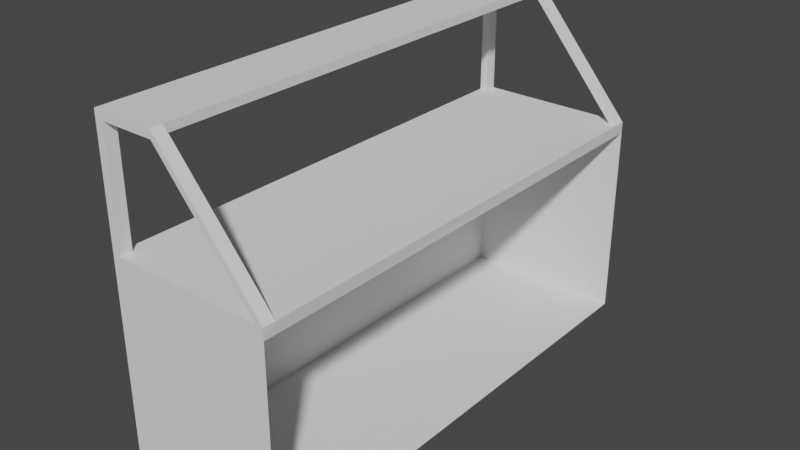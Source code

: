 # Source: car-base.blend  (saved by Blender 2.82.7; exported with 4.5.12 LTS)
import bpy
from mathutils import Matrix  # noqa: F401  (used for matrix-valued properties, if any)

bpy.ops.wm.read_factory_settings(use_empty=True)
scene = bpy.context.scene
scene.name = 'Scene'

# ---- collections
col_collection = bpy.data.collections.new('Collection'); scene.collection.children.link(col_collection)

# ---- world
world_world = bpy.data.worlds.new('World'); scene.world = world_world
world_world.use_nodes = True; world_world.node_tree.nodes.clear()
_N = world_world.node_tree.nodes; _L = world_world.node_tree.links
n0 = _N.new('ShaderNodeOutputWorld'); n0.name = 'World Output'; n0.location = (300, 300)
n1 = _N.new('ShaderNodeBackground'); n1.name = 'Background'; n1.location = (10, 300)
n1.inputs[0].default_value = (0.05088, 0.05088, 0.05088, 1.0)
_L.new(n1.outputs[0], n0.inputs[0])
n0.is_active_output = True
world_world.color = (0.05088, 0.05088, 0.05088)
world_world.use_sun_shadow = False
world_world.sun_shadow_jitter_overblur = 0.0

# ---- meshes
me_cube_001 = bpy.data.meshes.new('Cube.001')
me_cube_001.from_pydata([(-1.0, -2.987, -1.0), (-1.0, -2.987, 1.542), (-1.0, 2.987, -1.0), (-1.0, 2.987, 1.542), (1.0, -2.987, -1.0), (1.006, -2.987, 1.542), (1.0, 2.987, -1.0), (1.0, 2.987, 1.542), (1.0, 2.987, 1.406), (1.006, -2.987, 1.406), (-1.0, 2.838, -1.0), (-1.0, 2.838, 1.542), (1.0, 2.838, -1.0), (1.0, 2.838, 1.542), (1.0, 2.838, 1.406), (-1.0, -2.842, -1.0), (-1.0, -2.842, 1.542), (1.0, -2.842, -1.0), (1.012, -2.843, 1.542), (1.006, -2.842, 1.406), (-0.9, 2.987, -1.0), (-0.9, 2.987, 1.542), (-0.9, -2.987, -1.0), (-0.8997, -2.987, 1.542), (-0.9, 2.838, 1.542), (-0.9, 2.838, -1.0), (-0.8997, -2.842, 1.542), (-0.9, -2.842, -1.0), (-1.0, 2.837, 2.907), (-1.0, 2.987, 2.907), (-0.8997, -2.987, 2.907), (-1.0, -2.987, 2.907), (-1.0, -2.842, 2.907), (-0.9, 2.987, 2.907), (-0.9, 2.838, 2.907), (-0.8997, -2.842, 2.907), (-1.0, 2.838, 3.007), (-1.0, 2.987, 3.007), (-0.8997, -2.987, 3.007), (-1.0, -2.987, 3.007), (-1.0, -2.842, 3.007), (-0.9, 2.987, 3.007), (-0.9, 2.838, 3.007), (-0.8997, -2.842, 3.007), (-0.243, 2.838, 2.907), (-0.243, 2.987, 2.907), (-0.2427, -2.987, 2.907), (-0.2427, -2.842, 2.907), (-0.243, 2.838, 3.007), (-0.243, 2.987, 3.007), (-0.2427, -2.987, 3.007), (-0.2427, -2.842, 3.007), (0.9051, 2.838, 1.542), (0.905, 2.987, 1.542), (0.9104, -2.987, 1.542), (0.9116, -2.843, 1.542), (0.905, -2.987, -1.0), (0.905, 2.987, -1.0), (0.905, 2.838, -1.0), (0.905, -2.842, -1.0)], [], [(10, 11, 3, 2), (57, 53, 7, 6), (18, 5, 9, 19), (22, 23, 1, 0), (59, 17, 4, 56), (55, 54, 5, 18), (57, 6, 12, 58), (7, 13, 14, 8), (15, 16, 11, 10), (0, 1, 16, 15), (52, 55, 18, 13), (58, 12, 17, 59), (13, 18, 19, 14), (10, 25, 27, 15), (11, 16, 26, 24), (2, 20, 25, 10), (23, 26, 35, 30), (16, 1, 31, 32), (15, 27, 22, 0), (56, 54, 23, 22), (2, 3, 21, 20), (38, 30, 46, 50), (29, 28, 36, 37), (21, 3, 29, 33), (26, 16, 32, 35), (11, 24, 34, 28), (3, 11, 28, 29), (24, 21, 33, 34), (1, 23, 30, 31), (37, 36, 42, 41), (40, 39, 38, 43), (33, 29, 37, 41), (31, 30, 38, 39), (30, 35, 47, 46), (32, 31, 39, 40), (32, 40, 36, 28), (33, 41, 49, 45), (35, 32, 28, 34), (40, 43, 42, 36), (47, 51, 18, 55), (45, 49, 7, 53), (51, 47, 44, 48), (35, 34, 44, 47), (43, 38, 50, 51), (42, 43, 51, 48), (34, 33, 45, 44), (41, 42, 48, 49), (52, 53, 7, 13), (49, 48, 13, 7), (44, 45, 53, 52), (48, 44, 52, 13), (50, 46, 54, 5), (51, 50, 5, 18), (46, 47, 55, 54), (4, 5, 54, 56), (25, 58, 59, 27), (24, 26, 55, 52), (20, 57, 58, 25), (21, 24, 52, 53), (26, 23, 54, 55), (27, 59, 56, 22), (20, 21, 53, 57)])
_uv = me_cube_001.uv_layers.new(name='UVMap')
_uv.uv.foreach_set('vector', [0.375, 0.2437, 0.625, 0.2438, 0.625, 0.25, 0.375, 0.25, 0.375, 0.4881, 0.625, 0.4881, 0.625, 0.5, 0.375, 0.5, 0.625, 0.006094, 0.625, 0.0, 0.625, 0.0, 0.625, 0.006094, 0.375, 0.9875, 0.625, 0.9875, 0.625, 1.0, 0.375, 1.0, 0.3631, 0.7439, 0.375, 0.7439, 0.375, 0.75, 0.3631, 0.75, 0.625, 0.006094, 0.625, 0.0, 0.625, 0.0, 0.625, 0.006094, 0.3631, 0.5, 0.375, 0.5, 0.375, 0.5062, 0.3631, 0.5062, 0.625, 0.25, 0.625, 0.2438, 0.625, 0.2437, 0.625, 0.25, 0.375, 0.006094, 0.625, 0.006094, 0.625, 0.2438, 0.375, 0.2437, 0.375, 0.0, 0.625, 0.0, 0.625, 0.006094, 0.375, 0.006094, 0.625, 0.2438, 0.625, 0.006094, 0.625, 0.006094, 0.625, 0.2438, 0.3631, 0.5062, 0.375, 0.5062, 0.375, 0.7439, 0.3631, 0.7439, 0.625, 0.2438, 0.625, 0.006094, 0.625, 0.006094, 0.625, 0.2437, 0.125, 0.5063, 0.1375, 0.5063, 0.1375, 0.7439, 0.125, 0.7439, 0.625, 0.2438, 0.625, 0.006094, 0.625, 0.006094, 0.625, 0.2438, 0.125, 0.5, 0.1375, 0.5, 0.1375, 0.5063, 0.125, 0.5063, 0.625, 0.0, 0.625, 0.006094, 0.625, 0.006094, 0.625, 0.0, 0.625, 0.006094, 0.625, 0.0, 0.625, 0.0, 0.625, 0.006094, 0.125, 0.7439, 0.1375, 0.7439, 0.1375, 0.75, 0.125, 0.75, 0.375, 0.7619, 0.625, 0.7619, 0.625, 0.9875, 0.375, 0.9875, 0.375, 0.25, 0.625, 0.25, 0.625, 0.2625, 0.375, 0.2625, 0.625, 0.9875, 0.625, 0.9875, 0.625, 0.9875, 0.625, 0.9875, 0.625, 0.25, 0.625, 0.2438, 0.625, 0.2438, 0.625, 0.25, 0.625, 0.2625, 0.625, 0.25, 0.625, 0.25, 0.625, 0.2625, 0.625, 0.006094, 0.625, 0.006094, 0.625, 0.006094, 0.625, 0.006094, 0.625, 0.2438, 0.625, 0.2438, 0.625, 0.2438, 0.625, 0.2438, 0.625, 0.25, 0.625, 0.2438, 0.625, 0.2438, 0.625, 0.25, 0.625, 0.2438, 0.625, 0.25, 0.625, 0.25, 0.625, 0.2438, 0.625, 1.0, 0.625, 0.9875, 0.625, 0.9875, 0.625, 1.0, 0.625, 0.25, 0.625, 0.2438, 0.625, 0.2438, 0.625, 0.25, 0.625, 0.006094, 0.625, 0.0, 0.625, 0.0, 0.625, 0.006094, 0.625, 0.2625, 0.625, 0.25, 0.625, 0.25, 0.625, 0.2625, 0.625, 1.0, 0.625, 0.9875, 0.625, 0.9875, 0.625, 1.0, 0.625, 0.0, 0.625, 0.006094, 0.625, 0.006094, 0.625, 0.0, 0.625, 0.006094, 0.625, 0.0, 0.625, 0.0, 0.625, 0.006094, 0.625, 0.006094, 0.625, 0.006094, 0.625, 0.006094, 0.625, 0.006094, 0.625, 0.2625, 0.625, 0.2625, 0.625, 0.2625, 0.625, 0.2625, 0.625, 0.006094, 0.625, 0.006094, 0.625, 0.006094, 0.625, 0.006094, 0.625, 0.006094, 0.625, 0.006094, 0.625, 0.006094, 0.625, 0.006094, 0.625, 0.006094, 0.625, 0.006094, 0.625, 0.006094, 0.625, 0.006094, 0.625, 0.2625, 0.625, 0.2625, 0.625, 0.2625, 0.625, 0.2625, 0.625, 0.006094, 0.625, 0.006094, 0.625, 0.006094, 0.625, 0.006094, 0.625, 0.006094, 0.625, 0.006094, 0.625, 0.006094, 0.625, 0.006094, 0.625, 0.006094, 0.625, 0.0, 0.625, 0.0, 0.625, 0.006094, 0.625, 0.006094, 0.625, 0.006094, 0.625, 0.006094, 0.625, 0.006094, 0.625, 0.2438, 0.625, 0.25, 0.625, 0.25, 0.625, 0.2438, 0.625, 0.25, 0.625, 0.2438, 0.625, 0.2438, 0.625, 0.25, 0.625, 0.2438, 0.625, 0.25, 0.625, 0.25, 0.625, 0.2438, 0.625, 0.25, 0.625, 0.2438, 0.625, 0.2438, 0.625, 0.25, 0.625, 0.2438, 0.625, 0.25, 0.625, 0.25, 0.625, 0.2438, 0.625, 0.006094, 0.625, 0.006094, 0.625, 0.006094, 0.625, 0.006094, 0.625, 0.9875, 0.625, 0.9875, 0.625, 0.9875, 0.625, 0.9875, 0.625, 0.006094, 0.625, 0.0, 0.625, 0.0, 0.625, 0.006094, 0.625, 0.0, 0.625, 0.006094, 0.625, 0.006094, 0.625, 0.0, 0.375, 0.75, 0.625, 0.75, 0.625, 0.7619, 0.375, 0.7619, 0.1375, 0.5063, 0.3631, 0.5062, 0.3631, 0.7439, 0.1375, 0.7439, 0.625, 0.2438, 0.625, 0.006094, 0.625, 0.006094, 0.625, 0.2438, 0.1375, 0.5, 0.3631, 0.5, 0.3631, 0.5062, 0.1375, 0.5063, 0.625, 0.25, 0.625, 0.2438, 0.625, 0.2438, 0.625, 0.25, 0.625, 0.006094, 0.625, 0.0, 0.625, 0.0, 0.625, 0.006094, 0.1375, 0.7439, 0.3631, 0.7439, 0.3631, 0.75, 0.1375, 0.75, 0.375, 0.2625, 0.625, 0.2625, 0.625, 0.4881, 0.375, 0.4881])
me_cube_001.use_remesh_fix_poles = True
me_cube_001.use_remesh_preserve_attributes = False
me_cube_001.use_mirror_vertex_groups = False
me_cube_001.update()

# ---- objects
ob_cube = bpy.data.objects.new('Cube', me_cube_001)

# ---- transforms, parenting, visibility, modifiers, constraints
ob_cube.location = (0.0, 0.0, 0.9825)
ob_cube.lineart.crease_threshold = 0.0

# ---- collection membership
col_collection.objects.link(ob_cube)

# ---- scene / render settings (as saved in the file)
scene.frame_start = 1; scene.frame_end = 250; scene.frame_set(1)
scene.render.engine = 'BLENDER_EEVEE_NEXT'
scene.cycles.use_denoising = False
scene.cycles.samples = 128
scene.cycles.sampling_pattern = 'TABULATED_SOBOL'
scene.cycles.use_adaptive_sampling = False
scene.cycles.use_light_tree = False
scene.view_settings.view_transform = 'Filmic'
bpy.context.view_layer.update()

# ---- added for rendering (the .blend has no active camera and no usable light): camera, sun
cam_auto = bpy.data.cameras.new('AutoCamera')
cam_auto.lens = 50.0
cam_auto.sensor_width = 36.0
cam_auto.clip_end = 1000.0
ob_auto_camera = bpy.data.objects.new('AutoCamera', cam_auto)
scene.collection.objects.link(ob_auto_camera)
ob_auto_camera.location = (6.91707, -8.2935, 7.51488)
ob_auto_camera.rotation_euler = (1.09748, -7.21219e-08, 0.694738)
scene.camera = ob_auto_camera
light_auto_sun = bpy.data.lights.new('AutoSun', 'SUN')
light_auto_sun.energy = 3.0
light_auto_sun.angle = 0.0523599
ob_auto_sun = bpy.data.objects.new('AutoSun', light_auto_sun)
scene.collection.objects.link(ob_auto_sun)
ob_auto_sun.rotation_euler = (0.872665, 0.174533, 0.523599)
bpy.context.view_layer.update()
